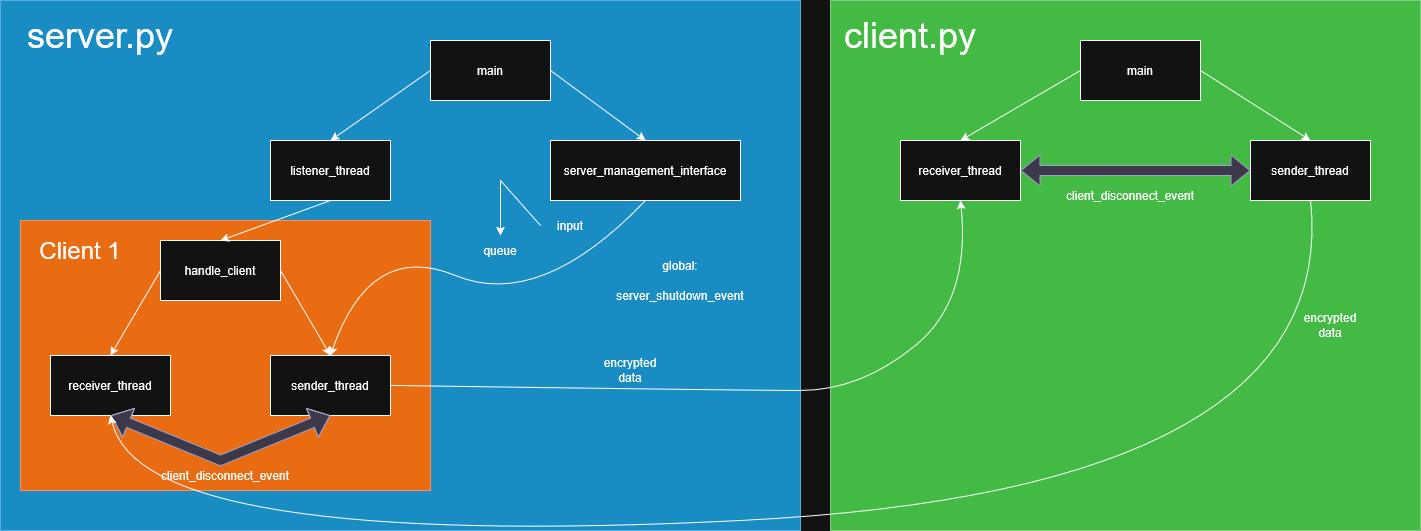

The diagram above was exported from draw.io. Its source (the exported page's mxGraphModel, read from the mxfile embedded in the PNG):
<mxGraphModel dx="2364" dy="931" grid="1" gridSize="10" guides="1" tooltips="1" connect="1" arrows="1" fold="1" page="1" pageScale="1" pageWidth="827" pageHeight="1169" math="0" shadow="0">
  <root>
    <mxCell id="0" />
    <mxCell id="1" parent="0" />
    <mxCell id="VgJVbLyeBwNFY7zE5xBB-5" value="" style="rounded=0;whiteSpace=wrap;html=1;fillColor=#1ba1e2;strokeColor=#006EAF;fontColor=#ffffff;" vertex="1" parent="1">
      <mxGeometry x="-160" y="30" width="800" height="530" as="geometry" />
    </mxCell>
    <mxCell id="VgJVbLyeBwNFY7zE5xBB-10" value="" style="rounded=0;whiteSpace=wrap;html=1;fillColor=#fa6800;fontColor=#000000;strokeColor=#C73500;" vertex="1" parent="1">
      <mxGeometry x="-140" y="250" width="410" height="270" as="geometry" />
    </mxCell>
    <mxCell id="VgJVbLyeBwNFY7zE5xBB-1" value="main" style="rounded=0;whiteSpace=wrap;html=1;" vertex="1" parent="1">
      <mxGeometry x="270" y="70" width="120" height="60" as="geometry" />
    </mxCell>
    <mxCell id="VgJVbLyeBwNFY7zE5xBB-2" value="listener_thread" style="rounded=0;whiteSpace=wrap;html=1;" vertex="1" parent="1">
      <mxGeometry x="110" y="170" width="120" height="60" as="geometry" />
    </mxCell>
    <mxCell id="VgJVbLyeBwNFY7zE5xBB-3" value="server_management_interface" style="rounded=0;whiteSpace=wrap;html=1;" vertex="1" parent="1">
      <mxGeometry x="390" y="170" width="190" height="60" as="geometry" />
    </mxCell>
    <mxCell id="VgJVbLyeBwNFY7zE5xBB-6" value="&lt;font style=&quot;font-size: 36px;&quot;&gt;server.py&lt;/font&gt;" style="text;html=1;whiteSpace=wrap;align=center;verticalAlign=middle;rounded=0;" vertex="1" parent="1">
      <mxGeometry x="-90" y="50" width="60" height="30" as="geometry" />
    </mxCell>
    <mxCell id="VgJVbLyeBwNFY7zE5xBB-7" value="handle_client" style="rounded=0;whiteSpace=wrap;html=1;" vertex="1" parent="1">
      <mxGeometry y="270" width="120" height="60" as="geometry" />
    </mxCell>
    <mxCell id="VgJVbLyeBwNFY7zE5xBB-8" value="&lt;div&gt;receiver_thread&lt;/div&gt;" style="rounded=0;whiteSpace=wrap;html=1;" vertex="1" parent="1">
      <mxGeometry x="-110" y="385" width="120" height="60" as="geometry" />
    </mxCell>
    <mxCell id="VgJVbLyeBwNFY7zE5xBB-9" value="sender_thread" style="rounded=0;whiteSpace=wrap;html=1;" vertex="1" parent="1">
      <mxGeometry x="110" y="385" width="120" height="60" as="geometry" />
    </mxCell>
    <mxCell id="VgJVbLyeBwNFY7zE5xBB-13" value="&lt;font style=&quot;font-size: 24px;&quot;&gt;Client 1&lt;/font&gt;" style="text;html=1;whiteSpace=wrap;strokeColor=none;fillColor=none;align=center;verticalAlign=middle;rounded=0;" vertex="1" parent="1">
      <mxGeometry x="-130" y="260" width="100" height="40" as="geometry" />
    </mxCell>
    <mxCell id="VgJVbLyeBwNFY7zE5xBB-14" value="" style="rounded=0;whiteSpace=wrap;html=1;fillColor=#008a00;strokeColor=#005700;fontColor=#ffffff;" vertex="1" parent="1">
      <mxGeometry x="670" y="30" width="590" height="530" as="geometry" />
    </mxCell>
    <mxCell id="VgJVbLyeBwNFY7zE5xBB-16" value="&lt;font style=&quot;font-size: 36px;&quot;&gt;client.py&lt;/font&gt;" style="text;html=1;whiteSpace=wrap;align=center;verticalAlign=middle;rounded=0;" vertex="1" parent="1">
      <mxGeometry x="720" y="50" width="60" height="30" as="geometry" />
    </mxCell>
    <mxCell id="VgJVbLyeBwNFY7zE5xBB-17" value="main" style="rounded=0;whiteSpace=wrap;html=1;" vertex="1" parent="1">
      <mxGeometry x="920" y="70" width="120" height="60" as="geometry" />
    </mxCell>
    <mxCell id="VgJVbLyeBwNFY7zE5xBB-18" value="&lt;div&gt;receiver_thread&lt;/div&gt;" style="rounded=0;whiteSpace=wrap;html=1;" vertex="1" parent="1">
      <mxGeometry x="740" y="170" width="120" height="60" as="geometry" />
    </mxCell>
    <mxCell id="VgJVbLyeBwNFY7zE5xBB-19" value="sender_thread" style="rounded=0;whiteSpace=wrap;html=1;" vertex="1" parent="1">
      <mxGeometry x="1090" y="170" width="120" height="60" as="geometry" />
    </mxCell>
    <mxCell id="VgJVbLyeBwNFY7zE5xBB-21" value="" style="shape=flexArrow;endArrow=classic;startArrow=classic;html=1;rounded=0;exitX=0.5;exitY=1;exitDx=0;exitDy=0;entryX=0.5;entryY=1;entryDx=0;entryDy=0;fillColor=#d0cee2;strokeColor=#56517e;" edge="1" parent="1" source="VgJVbLyeBwNFY7zE5xBB-8" target="VgJVbLyeBwNFY7zE5xBB-9">
      <mxGeometry width="100" height="100" relative="1" as="geometry">
        <mxPoint x="360" y="370" as="sourcePoint" />
        <mxPoint x="460" y="270" as="targetPoint" />
        <Array as="points">
          <mxPoint x="60" y="490" />
        </Array>
      </mxGeometry>
    </mxCell>
    <mxCell id="VgJVbLyeBwNFY7zE5xBB-22" value="client_disconnect_event" style="text;html=1;whiteSpace=wrap;strokeColor=none;fillColor=none;align=center;verticalAlign=middle;rounded=0;" vertex="1" parent="1">
      <mxGeometry x="35" y="490" width="60" height="30" as="geometry" />
    </mxCell>
    <mxCell id="VgJVbLyeBwNFY7zE5xBB-23" value="client_disconnect_event" style="text;html=1;whiteSpace=wrap;strokeColor=none;fillColor=none;align=center;verticalAlign=middle;rounded=0;" vertex="1" parent="1">
      <mxGeometry x="940" y="210" width="60" height="30" as="geometry" />
    </mxCell>
    <mxCell id="VgJVbLyeBwNFY7zE5xBB-26" value="" style="shape=flexArrow;endArrow=classic;startArrow=classic;html=1;rounded=0;entryX=0;entryY=0.5;entryDx=0;entryDy=0;fillColor=#d0cee2;strokeColor=#56517e;exitX=1;exitY=0.5;exitDx=0;exitDy=0;" edge="1" parent="1" source="VgJVbLyeBwNFY7zE5xBB-18" target="VgJVbLyeBwNFY7zE5xBB-19">
      <mxGeometry width="100" height="100" relative="1" as="geometry">
        <mxPoint x="970" y="330" as="sourcePoint" />
        <mxPoint x="1180" y="330" as="targetPoint" />
        <Array as="points" />
      </mxGeometry>
    </mxCell>
    <mxCell id="VgJVbLyeBwNFY7zE5xBB-29" value="server_shutdown_event" style="text;html=1;whiteSpace=wrap;strokeColor=none;fillColor=none;align=center;verticalAlign=middle;rounded=0;" vertex="1" parent="1">
      <mxGeometry x="490" y="310" width="60" height="30" as="geometry" />
    </mxCell>
    <mxCell id="VgJVbLyeBwNFY7zE5xBB-30" value="global:" style="text;html=1;whiteSpace=wrap;strokeColor=none;fillColor=none;align=center;verticalAlign=middle;rounded=0;" vertex="1" parent="1">
      <mxGeometry x="490" y="280" width="60" height="30" as="geometry" />
    </mxCell>
    <mxCell id="VgJVbLyeBwNFY7zE5xBB-32" value="" style="endArrow=classic;html=1;rounded=0;entryX=0.5;entryY=0;entryDx=0;entryDy=0;exitX=0;exitY=0.5;exitDx=0;exitDy=0;" edge="1" parent="1" source="VgJVbLyeBwNFY7zE5xBB-17" target="VgJVbLyeBwNFY7zE5xBB-18">
      <mxGeometry width="50" height="50" relative="1" as="geometry">
        <mxPoint x="1260" y="320" as="sourcePoint" />
        <mxPoint x="1310" y="270" as="targetPoint" />
      </mxGeometry>
    </mxCell>
    <mxCell id="VgJVbLyeBwNFY7zE5xBB-33" value="" style="endArrow=classic;html=1;rounded=0;entryX=0.5;entryY=0;entryDx=0;entryDy=0;exitX=1;exitY=0.5;exitDx=0;exitDy=0;" edge="1" parent="1" source="VgJVbLyeBwNFY7zE5xBB-17" target="VgJVbLyeBwNFY7zE5xBB-19">
      <mxGeometry width="50" height="50" relative="1" as="geometry">
        <mxPoint x="830" y="320" as="sourcePoint" />
        <mxPoint x="880" y="270" as="targetPoint" />
      </mxGeometry>
    </mxCell>
    <mxCell id="VgJVbLyeBwNFY7zE5xBB-34" value="" style="endArrow=classic;html=1;rounded=0;entryX=0.5;entryY=0;entryDx=0;entryDy=0;exitX=1;exitY=0.5;exitDx=0;exitDy=0;" edge="1" parent="1" source="VgJVbLyeBwNFY7zE5xBB-1" target="VgJVbLyeBwNFY7zE5xBB-3">
      <mxGeometry width="50" height="50" relative="1" as="geometry">
        <mxPoint x="350" y="320" as="sourcePoint" />
        <mxPoint x="400" y="270" as="targetPoint" />
      </mxGeometry>
    </mxCell>
    <mxCell id="VgJVbLyeBwNFY7zE5xBB-35" value="" style="endArrow=classic;html=1;rounded=0;entryX=0.5;entryY=0;entryDx=0;entryDy=0;exitX=0;exitY=0.5;exitDx=0;exitDy=0;" edge="1" parent="1" source="VgJVbLyeBwNFY7zE5xBB-1" target="VgJVbLyeBwNFY7zE5xBB-2">
      <mxGeometry width="50" height="50" relative="1" as="geometry">
        <mxPoint x="350" y="320" as="sourcePoint" />
        <mxPoint x="400" y="270" as="targetPoint" />
      </mxGeometry>
    </mxCell>
    <mxCell id="VgJVbLyeBwNFY7zE5xBB-36" value="" style="endArrow=classic;html=1;rounded=0;exitX=0.5;exitY=1;exitDx=0;exitDy=0;entryX=0.5;entryY=0;entryDx=0;entryDy=0;" edge="1" parent="1" source="VgJVbLyeBwNFY7zE5xBB-2" target="VgJVbLyeBwNFY7zE5xBB-7">
      <mxGeometry width="50" height="50" relative="1" as="geometry">
        <mxPoint x="350" y="320" as="sourcePoint" />
        <mxPoint x="400" y="270" as="targetPoint" />
      </mxGeometry>
    </mxCell>
    <mxCell id="VgJVbLyeBwNFY7zE5xBB-37" value="" style="endArrow=classic;html=1;rounded=0;exitX=1;exitY=0.5;exitDx=0;exitDy=0;entryX=0.5;entryY=0;entryDx=0;entryDy=0;" edge="1" parent="1" source="VgJVbLyeBwNFY7zE5xBB-7" target="VgJVbLyeBwNFY7zE5xBB-9">
      <mxGeometry width="50" height="50" relative="1" as="geometry">
        <mxPoint x="350" y="320" as="sourcePoint" />
        <mxPoint x="400" y="270" as="targetPoint" />
      </mxGeometry>
    </mxCell>
    <mxCell id="VgJVbLyeBwNFY7zE5xBB-38" value="" style="endArrow=classic;html=1;rounded=0;exitX=0;exitY=0.5;exitDx=0;exitDy=0;entryX=0.5;entryY=0;entryDx=0;entryDy=0;" edge="1" parent="1" source="VgJVbLyeBwNFY7zE5xBB-7" target="VgJVbLyeBwNFY7zE5xBB-8">
      <mxGeometry width="50" height="50" relative="1" as="geometry">
        <mxPoint x="420" y="320" as="sourcePoint" />
        <mxPoint x="470" y="270" as="targetPoint" />
      </mxGeometry>
    </mxCell>
    <mxCell id="VgJVbLyeBwNFY7zE5xBB-39" value="" style="curved=1;endArrow=classic;html=1;rounded=0;exitX=1;exitY=0.5;exitDx=0;exitDy=0;entryX=0.5;entryY=1;entryDx=0;entryDy=0;" edge="1" parent="1" source="VgJVbLyeBwNFY7zE5xBB-9" target="VgJVbLyeBwNFY7zE5xBB-18">
      <mxGeometry width="50" height="50" relative="1" as="geometry">
        <mxPoint x="420" y="320" as="sourcePoint" />
        <mxPoint x="470" y="270" as="targetPoint" />
        <Array as="points">
          <mxPoint x="580" y="420" />
          <mxPoint x="700" y="420" />
          <mxPoint x="810" y="330" />
        </Array>
      </mxGeometry>
    </mxCell>
    <mxCell id="VgJVbLyeBwNFY7zE5xBB-41" value="encrypted data" style="text;html=1;whiteSpace=wrap;strokeColor=none;fillColor=none;align=center;verticalAlign=middle;rounded=0;" vertex="1" parent="1">
      <mxGeometry x="440" y="385" width="60" height="30" as="geometry" />
    </mxCell>
    <mxCell id="VgJVbLyeBwNFY7zE5xBB-42" value="" style="curved=1;endArrow=classic;html=1;rounded=0;exitX=0.5;exitY=1;exitDx=0;exitDy=0;entryX=0.5;entryY=1;entryDx=0;entryDy=0;" edge="1" parent="1" source="VgJVbLyeBwNFY7zE5xBB-19" target="VgJVbLyeBwNFY7zE5xBB-8">
      <mxGeometry width="50" height="50" relative="1" as="geometry">
        <mxPoint x="540" y="320" as="sourcePoint" />
        <mxPoint x="590" y="270" as="targetPoint" />
        <Array as="points">
          <mxPoint x="1180" y="520" />
          <mxPoint x="-20" y="580" />
        </Array>
      </mxGeometry>
    </mxCell>
    <mxCell id="VgJVbLyeBwNFY7zE5xBB-43" value="encrypted data" style="text;html=1;whiteSpace=wrap;strokeColor=none;fillColor=none;align=center;verticalAlign=middle;rounded=0;" vertex="1" parent="1">
      <mxGeometry x="1140" y="340" width="60" height="30" as="geometry" />
    </mxCell>
    <mxCell id="VgJVbLyeBwNFY7zE5xBB-44" value="" style="curved=1;endArrow=classic;html=1;rounded=0;exitX=0.5;exitY=1;exitDx=0;exitDy=0;entryX=0.5;entryY=0;entryDx=0;entryDy=0;" edge="1" parent="1" source="VgJVbLyeBwNFY7zE5xBB-3" target="VgJVbLyeBwNFY7zE5xBB-9">
      <mxGeometry width="50" height="50" relative="1" as="geometry">
        <mxPoint x="540" y="320" as="sourcePoint" />
        <mxPoint x="590" y="270" as="targetPoint" />
        <Array as="points">
          <mxPoint x="380" y="340" />
          <mxPoint x="210" y="270" />
        </Array>
      </mxGeometry>
    </mxCell>
    <mxCell id="VgJVbLyeBwNFY7zE5xBB-45" value="input" style="text;html=1;whiteSpace=wrap;strokeColor=none;fillColor=none;align=center;verticalAlign=middle;rounded=0;" vertex="1" parent="1">
      <mxGeometry x="380" y="240" width="60" height="30" as="geometry" />
    </mxCell>
    <mxCell id="VgJVbLyeBwNFY7zE5xBB-46" value="queue" style="text;html=1;whiteSpace=wrap;strokeColor=none;fillColor=none;align=center;verticalAlign=middle;rounded=0;" vertex="1" parent="1">
      <mxGeometry x="310" y="265" width="60" height="30" as="geometry" />
    </mxCell>
    <mxCell id="VgJVbLyeBwNFY7zE5xBB-49" value="" style="endArrow=classic;html=1;rounded=0;entryX=0.5;entryY=0;entryDx=0;entryDy=0;exitX=0;exitY=0.5;exitDx=0;exitDy=0;" edge="1" parent="1" source="VgJVbLyeBwNFY7zE5xBB-45" target="VgJVbLyeBwNFY7zE5xBB-46">
      <mxGeometry width="50" height="50" relative="1" as="geometry">
        <mxPoint x="470" y="320" as="sourcePoint" />
        <mxPoint x="520" y="270" as="targetPoint" />
        <Array as="points">
          <mxPoint x="340" y="210" />
        </Array>
      </mxGeometry>
    </mxCell>
  </root>
</mxGraphModel>